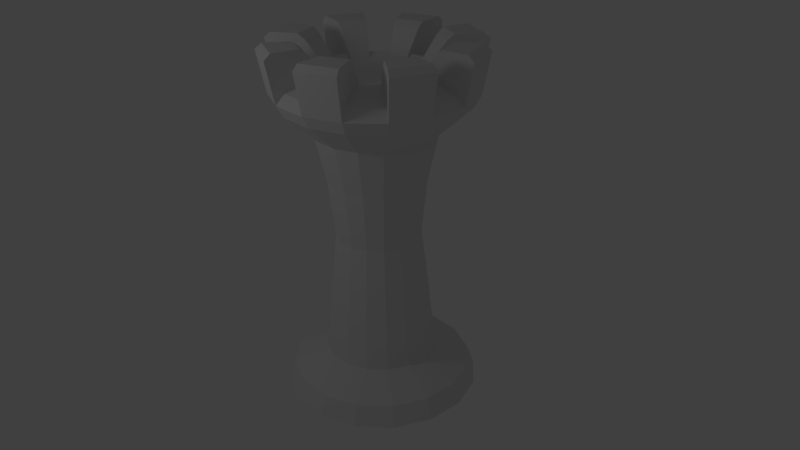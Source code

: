 # Source: tower.blend  (saved by Blender 2.62.0; exported with 4.5.12 LTS)
import bpy
from mathutils import Matrix  # noqa: F401  (used for matrix-valued properties, if any)

bpy.ops.wm.read_factory_settings(use_empty=True)
scene = bpy.context.scene
scene.name = 'Scene'

# ---- collections
col_collection_1 = bpy.data.collections.new('Collection 1'); scene.collection.children.link(col_collection_1)

# ---- materials (node trees are filled in below, after node groups)
mat_material = bpy.data.materials.new('Material')
mat_material.alpha_threshold = 0.0
mat_material.use_transparent_shadow = False
mat_material.roughness = 0.5
mat_material.line_color = (0.0, 0.0, 0.0, 1.0)

# ---- material node trees

# ---- world
world_world = bpy.data.worlds.new('World'); scene.world = world_world
world_world.color = (0.05088, 0.05088, 0.05088)
world_world.use_sun_shadow = False
world_world.sun_shadow_jitter_overblur = 0.0
world_world.cycles.sampling_method = 'MANUAL'
world_world.cycles.sample_map_resolution = 256

# ---- cameras
cam_camera = bpy.data.cameras.new('Camera')
cam_camera.clip_end = 100.0
cam_camera.lens = 35.0
cam_camera.sensor_width = 32.0
cam_camera.sensor_height = 18.0
cam_camera.ortho_scale = 7.314
cam_camera.dof.focus_distance = 0.0
cam_camera.dof.aperture_fstop = 128.0

# ---- lights
light_lamp = bpy.data.lights.new('Lamp', 'POINT')
light_lamp.transmission_factor = 0.0
light_lamp.cutoff_distance = 30.0
light_lamp.energy = 100.0
light_lamp.shadow_buffer_clip_start = 1.001
light_lamp.shadow_soft_size = 1.0
light_lamp.shadow_maximum_resolution = 0.006
light_lamp.use_absolute_resolution = True
light_lamp.cycles.use_multiple_importance_sampling = False

# ---- meshes
me_plane = bpy.data.meshes.new('Plane')
me_plane.from_pydata([(0.006161, -3.989, 1.898e-07), (-1.521, 2.851, -1.527), (-1.41, -3.546, -1.416), (0.006162, -3.546, -2.002), (0.006162, -3.156, -1.233), (0.006162, -1.707, -1.085), (0.006161, 3.165, -1.01), (0.006161, 3.743, -2.33), (0.006161, 2.851, -2.159), (0.006161, 3.744, -1.45), (-0.5487, 3.744, -1.339), (-0.4932, 1.947, -1.206), (-0.8201, 2.851, -1.995), (-0.8855, 3.743, -2.153), (-0.3804, 3.165, -0.9333), (-0.3501, -0.3885, -0.86), (-0.409, -1.707, -1.002), (-0.4656, -3.156, -1.139), (-0.76, -3.546, -1.85), (-0.8248, -3.989, -2.006), (-0.4036, 0.9052, -0.9892), (-0.7509, 0.9052, -0.7571), (-0.8656, -3.156, -0.8718), (0.006161, 1.947, -1.305), (0.006162, -0.3885, -0.9308), (0.006162, -3.989, -2.171), (0.006161, 0.9052, -1.071), (0.4159, 0.9052, -0.9892), (0.8371, -3.989, -2.006), (0.7723, -3.546, -1.85), (0.478, -3.156, -1.139), (0.4213, -1.707, -1.002), (0.3624, -0.3885, -0.86), (0.3927, 3.165, -0.9333), (0.8978, 3.743, -2.153), (0.8324, 2.851, -1.995), (0.5055, 1.947, -1.206), (0.561, 3.744, -1.339), (1.031, 3.744, -1.025), (1.533, 2.851, -1.527), (1.654, 3.743, -1.648), (0.7205, 3.165, -0.7143), (0.7732, -1.707, -0.7671), (0.8779, -3.156, -0.8718), (1.422, -3.546, -1.416), (1.542, -3.989, -1.535), (1.077, 0.9052, -1.769e-07), (2.178, -3.989, 1.303e-06), (2.008, -3.546, 1.186e-06), (1.091, -1.707, 6.434e-07), (0.937, -0.3885, 2.378e-07), (1.016, 3.165, -8.325e-07), (2.336, 3.743, -8.325e-07), (2.165, 2.851, -4.749e-07), (1.456, 3.744, -8.921e-07), (1.346, 3.744, -0.5548), (1.212, 1.947, -0.4994), (2.001, 2.851, -0.8263), (2.159, 3.743, -0.8916), (0.9394, 3.165, -0.3866), (0.8661, -0.3885, -0.3562), (1.008, -1.707, -0.4151), (1.145, -3.156, -0.4718), (1.856, -3.546, -0.7662), (2.012, -3.989, -0.831), (0.9954, 0.9052, -0.4097), (0.7633, 0.9052, -0.7571), (0.6644, -0.3885, -0.6582), (0.9288, 1.947, -0.9227), (1.311, 1.947, -4.749e-07), (1.239, -3.156, 1.068e-06), (0.9954, 0.9052, 0.4097), (2.012, -3.989, 0.831), (1.856, -3.546, 0.7662), (1.145, -3.156, 0.4718), (1.008, -1.707, 0.4151), (0.8661, -0.3885, 0.3562), (0.9394, 3.165, 0.3866), (2.159, 3.743, 0.8916), (2.001, 2.851, 0.8263), (1.212, 1.947, 0.4994), (1.346, 3.744, 0.5548), (1.031, 3.744, 1.025), (1.533, 2.851, 1.527), (1.654, 3.743, 1.648), (0.7205, 3.165, 0.7143), (0.6644, -0.3885, 0.6582), (0.7732, -1.707, 0.7671), (0.8779, -3.156, 0.8718), (1.422, -3.546, 1.416), (1.542, -3.989, 1.535), (0.7633, 0.9052, 0.7571), (0.006161, 0.9052, 1.071), (0.006161, -3.989, 2.171), (0.006161, -3.156, 1.233), (0.006161, -0.3885, 0.9308), (0.006162, 3.165, 1.01), (0.006161, 3.743, 2.33), (0.006161, 2.851, 2.159), (0.006161, 3.744, 1.45), (0.561, 3.744, 1.339), (0.5055, 1.947, 1.206), (0.8324, 2.851, 1.995), (0.8978, 3.743, 2.153), (0.3927, 3.165, 0.9333), (0.3624, -0.3885, 0.86), (0.4213, -1.707, 1.002), (0.478, -3.156, 1.139), (0.7723, -3.546, 1.85), (0.8371, -3.989, 2.006), (0.4159, 0.9052, 0.9892), (0.9288, 1.947, 0.9227), (0.006161, 1.947, 1.305), (0.006161, -1.707, 1.085), (0.00616, -3.546, 2.002), (-0.4036, 0.9052, 0.9892), (-0.8248, -3.989, 2.006), (-0.76, -3.546, 1.85), (-0.4656, -3.156, 1.139), (-0.409, -1.707, 1.002), (-0.3501, -0.3885, 0.86), (-0.3804, 3.165, 0.9333), (-0.8855, 3.743, 2.153), (-0.8201, 2.851, 1.995), (-0.4932, 1.947, 1.206), (-0.5487, 3.744, 1.339), (-1.019, 3.744, 1.025), (-1.521, 2.851, 1.527), (-1.641, 3.743, 1.648), (-0.7081, 3.165, 0.7143), (-1.529, -3.989, 1.535), (-1.079, -1.707, -1.957e-07), (-0.9247, -0.3885, -2.979e-07), (-1.004, 3.165, -4.153e-07), (-2.324, 3.743, -9.517e-07), (-2.153, 2.851, -8.325e-07), (-1.444, 3.744, -6.537e-07), (-1.333, 3.744, 0.5548), (-1.199, 1.947, 0.4994), (-1.989, 2.851, 0.8263), (-2.146, 3.743, 0.8916), (-0.9271, 3.165, 0.3866), (-0.8538, -0.3885, 0.3562), (-0.9961, -1.707, 0.4151), (-1.133, -3.156, 0.4718), (-1.844, -3.546, 0.7662), (-2.0, -3.989, 0.831), (-0.983, 0.9052, 0.4097), (-0.7509, 0.9052, 0.7571), (-1.41, -3.546, 1.416), (-0.8656, -3.156, 0.8718), (-0.7609, -1.707, 0.7671), (-0.652, -0.3885, 0.6582), (-0.9165, 1.947, 0.9227), (-1.299, 1.947, -3.557e-07), (-1.227, -3.156, -3.398e-07), (-1.996, -3.546, -6.919e-07), (-2.165, -3.989, -5.745e-07), (-1.065, 0.9052, -4.749e-07), (-0.983, 0.9052, -0.4097), (-2.0, -3.989, -0.831), (-1.844, -3.546, -0.7662), (-1.133, -3.156, -0.4718), (-0.9961, -1.707, -0.4151), (-0.8538, -0.3885, -0.3562), (-0.9271, 3.165, -0.3866), (-2.146, 3.743, -0.8916), (-1.989, 2.851, -0.8263), (-1.199, 1.947, -0.4994), (-1.333, 3.744, -0.5548), (-1.019, 3.744, -1.025), (-0.9165, 1.947, -0.9227), (-1.641, 3.743, -1.648), (-0.7081, 3.165, -0.7143), (-0.652, -0.3885, -0.6582), (-0.7609, -1.707, -0.7671), (-1.529, -3.989, -1.535), (-0.4354, 2.957, -0.4416), (-0.5708, 2.957, -0.239), (-0.5708, 2.957, 0.239), (-0.6183, 2.957, -4.248e-07), (-0.4354, 2.957, 0.4416), (-0.2328, 2.957, 0.5769), (0.2451, 2.957, 0.5769), (0.006162, 2.957, 0.6245), (0.4477, 2.957, 0.4416), (0.5831, 2.957, 0.239), (0.5831, 2.957, -0.239), (0.6306, 2.957, -6.827e-07), (0.4477, 2.957, -0.4416), (0.2451, 2.957, -0.5769), (-0.2328, 2.957, -0.5769), (0.006161, 2.957, -0.6245), (0.006161, 2.957, -5.038e-07), (-0.7507, 3.063, -1.827), (-0.4559, 3.274, -1.116), (0.006161, 3.864, -2.191), (0.006161, 3.865, -1.601), (-0.6065, 3.865, -1.479), (-0.8323, 3.864, -2.024), (0.8447, 3.864, -2.024), (0.6189, 3.865, -1.479), (1.138, 3.865, -1.132), (1.556, 3.864, -1.549), (0.4683, 3.274, -1.116), (0.7631, 3.063, -1.827), (1.833, 3.063, -0.7569), (1.122, 3.274, -0.4621), (2.197, 3.864, -8.617e-07), (1.607, 3.865, -9.016e-07), (1.485, 3.865, -0.6127), (2.03, 3.864, -0.8385), (2.03, 3.864, 0.8385), (1.485, 3.865, 0.6127), (1.138, 3.865, 1.132), (1.556, 3.864, 1.549), (1.122, 3.274, 0.4621), (1.833, 3.063, 0.7569), (0.7631, 3.063, 1.827), (0.4683, 3.274, 1.116), (0.006161, 3.864, 2.191), (0.006161, 3.865, 1.601), (0.6189, 3.865, 1.479), (0.8447, 3.864, 2.024), (-0.8323, 3.864, 2.024), (-0.6065, 3.865, 1.479), (-1.126, 3.865, 1.132), (-1.543, 3.864, 1.549), (-0.4559, 3.274, 1.116), (-0.7507, 3.063, 1.827), (-1.821, 3.063, 0.7569), (-1.109, 3.274, 0.4621), (-2.185, 3.864, -9.245e-07), (-1.595, 3.865, -7.246e-07), (-1.473, 3.865, 0.6127), (-2.018, 3.864, 0.8385), (-2.018, 3.864, -0.8385), (-1.473, 3.865, -0.6127), (-1.126, 3.865, -1.132), (-1.543, 3.864, -1.549), (-1.109, 3.274, -0.4621), (-1.821, 3.063, -0.7569), (-1.201, 3.274, -5.134e-07), (-1.972, 3.063, -7.931e-07), (-1.392, 3.063, 1.399), (-0.8477, 3.274, 0.8539), (0.006162, 3.274, 1.208), (0.006161, 3.063, 1.978), (1.405, 3.063, 1.399), (0.86, 3.274, 0.8539), (1.214, 3.274, -7.975e-07), (1.984, 3.063, -5.577e-07), (1.405, 3.063, -1.399), (0.86, 3.274, -0.8539), (0.006161, 3.274, -1.208), (0.006161, 3.063, -1.978), (-1.392, 3.063, -1.399), (-0.8477, 3.274, -0.8539), (-0.7596, 2.576, -1.849), (0.772, 2.576, -1.849), (1.855, 2.576, -0.7658), (1.855, 2.576, 0.7658), (0.772, 2.576, 1.849), (-0.7596, 2.576, 1.849), (-1.843, 2.576, 0.7658), (-1.843, 2.576, -0.7658), (-1.409, 2.576, -1.415), (-1.995, 2.576, -6.987e-07), (-1.409, 2.576, 1.415), (0.006161, 2.576, 2.001), (1.421, 2.576, 1.415), (2.007, 2.576, -4.748e-07), (1.421, 2.576, -1.415), (0.006161, 2.576, -2.001)], [], [(132, 158, 159, 164), (154, 168, 159, 158), (0, 157, 160), (157, 156, 161, 160), (156, 155, 162, 161), (155, 131, 163, 162), (131, 132, 164, 163), (166, 172, 1, 167), (165, 173, 170, 169), (163, 164, 174, 175), (162, 163, 175, 22), (161, 162, 22, 2), (160, 161, 2, 176), (0, 160, 176), (168, 171, 21, 159), (164, 159, 21, 174), (15, 20, 26, 24), (11, 23, 26, 20), (0, 19, 25), (19, 18, 3, 25), (18, 17, 4, 3), (17, 16, 5, 4), (16, 15, 24, 5), (14, 6, 9, 10), (13, 7, 8, 12), (175, 174, 15, 16), (22, 175, 16, 17), (2, 22, 17, 18), (176, 2, 18, 19), (0, 176, 19), (171, 11, 20, 21), (174, 21, 20, 15), (24, 26, 27, 32), (23, 36, 27, 26), (0, 25, 28), (25, 3, 29, 28), (3, 4, 30, 29), (4, 5, 31, 30), (5, 24, 32, 31), (34, 40, 39, 35), (33, 41, 38, 37), (31, 32, 67, 42), (30, 31, 42, 43), (29, 30, 43, 44), (28, 29, 44, 45), (0, 28, 45), (36, 68, 66, 27), (32, 27, 66, 67), (60, 65, 46, 50), (56, 69, 46, 65), (0, 64, 47), (64, 63, 48, 47), (63, 62, 70, 48), (62, 61, 49, 70), (61, 60, 50, 49), (59, 51, 54, 55), (58, 52, 53, 57), (42, 67, 60, 61), (43, 42, 61, 62), (44, 43, 62, 63), (45, 44, 63, 64), (0, 45, 64), (68, 56, 65, 66), (67, 66, 65, 60), (50, 46, 71, 76), (69, 80, 71, 46), (0, 47, 72), (47, 48, 73, 72), (48, 70, 74, 73), (70, 49, 75, 74), (49, 50, 76, 75), (78, 84, 83, 79), (77, 85, 82, 81), (75, 76, 86, 87), (74, 75, 87, 88), (73, 74, 88, 89), (72, 73, 89, 90), (0, 72, 90), (80, 111, 91, 71), (76, 71, 91, 86), (105, 110, 92, 95), (101, 112, 92, 110), (0, 109, 93), (109, 108, 114, 93), (108, 107, 94, 114), (107, 106, 113, 94), (106, 105, 95, 113), (104, 96, 99, 100), (103, 97, 98, 102), (87, 86, 105, 106), (88, 87, 106, 107), (89, 88, 107, 108), (90, 89, 108, 109), (0, 90, 109), (111, 101, 110, 91), (86, 91, 110, 105), (95, 92, 115, 120), (112, 124, 115, 92), (0, 93, 116), (93, 114, 117, 116), (114, 94, 118, 117), (94, 113, 119, 118), (113, 95, 120, 119), (122, 128, 127, 123), (121, 129, 126, 125), (119, 120, 152, 151), (118, 119, 151, 150), (117, 118, 150, 149), (116, 117, 149, 130), (0, 116, 130), (124, 153, 148, 115), (120, 115, 148, 152), (142, 147, 158, 132), (138, 154, 158, 147), (0, 146, 157), (146, 145, 156, 157), (145, 144, 155, 156), (144, 143, 131, 155), (143, 142, 132, 131), (141, 133, 136, 137), (140, 134, 135, 139), (151, 152, 142, 143), (150, 151, 143, 144), (149, 150, 144, 145), (130, 149, 145, 146), (0, 130, 146), (153, 138, 147, 148), (152, 148, 147, 142), (173, 177, 191, 14), (6, 192, 190, 33), (41, 189, 187, 59), (51, 188, 186, 77), (85, 185, 183, 104), (96, 184, 182, 121), (129, 181, 179, 141), (133, 180, 178, 165), (165, 178, 177, 173), (141, 179, 180, 133), (121, 182, 181, 129), (104, 183, 184, 96), (77, 186, 185, 85), (59, 187, 188, 51), (33, 190, 189, 41), (14, 191, 192, 6), (191, 193, 192), (190, 193, 189), (187, 193, 188), (186, 193, 185), (183, 193, 184), (182, 193, 181), (179, 193, 180), (178, 193, 177), (180, 193, 178), (181, 193, 179), (184, 193, 182), (185, 193, 183), (188, 193, 186), (189, 193, 187), (192, 193, 190), (177, 193, 191), (166, 236, 239, 172), (236, 237, 238, 239), (237, 169, 170, 238), (165, 169, 237, 240), (240, 237, 236, 241), (241, 236, 166, 167), (167, 135, 243, 241), (241, 243, 242, 240), (240, 242, 133, 165), (12, 1, 256, 194), (194, 256, 257, 195), (195, 257, 173, 14), (14, 10, 198, 195), (195, 198, 199, 194), (194, 199, 13, 12), (13, 199, 196, 7), (199, 198, 197, 196), (198, 10, 9, 197), (34, 200, 203, 40), (200, 201, 202, 203), (201, 37, 38, 202), (33, 37, 201, 204), (204, 201, 200, 205), (205, 200, 34, 35), (35, 8, 255, 205), (205, 255, 254, 204), (204, 254, 6, 33), (57, 39, 252, 206), (206, 252, 253, 207), (207, 253, 41, 59), (59, 55, 210, 207), (207, 210, 211, 206), (206, 211, 58, 57), (58, 211, 208, 52), (211, 210, 209, 208), (210, 55, 54, 209), (78, 212, 215, 84), (212, 213, 214, 215), (213, 81, 82, 214), (77, 81, 213, 216), (216, 213, 212, 217), (217, 212, 78, 79), (79, 53, 251, 217), (217, 251, 250, 216), (216, 250, 51, 77), (102, 83, 248, 218), (218, 248, 249, 219), (219, 249, 85, 104), (104, 100, 222, 219), (219, 222, 223, 218), (218, 223, 103, 102), (103, 223, 220, 97), (223, 222, 221, 220), (222, 100, 99, 221), (122, 224, 227, 128), (224, 225, 226, 227), (225, 125, 126, 226), (121, 125, 225, 228), (228, 225, 224, 229), (229, 224, 122, 123), (123, 98, 247, 229), (229, 247, 246, 228), (228, 246, 96, 121), (139, 127, 244, 230), (230, 244, 245, 231), (231, 245, 129, 141), (141, 137, 234, 231), (231, 234, 235, 230), (230, 235, 140, 139), (140, 235, 232, 134), (235, 234, 233, 232), (234, 137, 136, 233), (129, 245, 226, 126), (245, 244, 227, 226), (244, 127, 128, 227), (98, 97, 220, 247), (247, 220, 221, 246), (246, 221, 99, 96), (85, 249, 214, 82), (249, 248, 215, 214), (248, 83, 84, 215), (53, 52, 208, 251), (251, 208, 209, 250), (250, 209, 54, 51), (41, 253, 202, 38), (253, 252, 203, 202), (252, 39, 40, 203), (8, 7, 196, 255), (255, 196, 197, 254), (254, 197, 9, 6), (170, 173, 257, 238), (238, 257, 256, 239), (239, 256, 1, 172), (135, 134, 232, 243), (243, 232, 233, 242), (242, 233, 136, 133), (135, 167, 265, 267), (267, 265, 168, 154), (167, 1, 266, 265), (265, 266, 171, 168), (12, 8, 273, 258), (258, 273, 23, 11), (1, 12, 258, 266), (266, 258, 11, 171), (8, 35, 259, 273), (273, 259, 36, 23), (35, 39, 272, 259), (259, 272, 68, 36), (57, 53, 271, 260), (260, 271, 69, 56), (39, 57, 260, 272), (272, 260, 56, 68), (53, 79, 261, 271), (271, 261, 80, 69), (79, 83, 270, 261), (261, 270, 111, 80), (102, 98, 269, 262), (262, 269, 112, 101), (83, 102, 262, 270), (270, 262, 101, 111), (98, 123, 263, 269), (269, 263, 124, 112), (123, 127, 268, 263), (263, 268, 153, 124), (139, 135, 267, 264), (264, 267, 154, 138), (127, 139, 264, 268), (268, 264, 138, 153)])
_uv = me_plane.uv_layers.new(name='UVMap')
_uv.uv.foreach_set('vector', [0.5356, 0.1029, 0.6828, 0.1162, 0.6755, 0.1587, 0.5332, 0.145, 0.787, 0.1431, 0.7699, 0.182, 0.6755, 0.1587, 0.6828, 0.1162, 0.0462, 0.3251, 0.1428, 0.167, 0.1701, 0.1985, 0.1428, 0.167, 0.1656, 0.1477, 0.1891, 0.187, 0.1701, 0.1985, 0.1656, 0.1477, 0.2327, 0.1161, 0.2505, 0.1591, 0.1891, 0.187, 0.2327, 0.1161, 0.3865, 0.09712, 0.3888, 0.1415, 0.2505, 0.1591, 0.3865, 0.09712, 0.5356, 0.1029, 0.5332, 0.145, 0.3888, 0.1415, 0.8431, 0.2396, 0.8394, 0.245, 0.8186, 0.2446, 0.838, 0.217, 0.8787, 0.2609, 0.8619, 0.2772, 0.8468, 0.2526, 0.8523, 0.2461, 0.3888, 0.1415, 0.5332, 0.145, 0.5311, 0.1862, 0.3912, 0.1837, 0.2505, 0.1591, 0.3888, 0.1415, 0.3912, 0.1837, 0.2601, 0.1993, 0.1891, 0.187, 0.2505, 0.1591, 0.2601, 0.1993, 0.2051, 0.2195, 0.1701, 0.1985, 0.1891, 0.187, 0.2051, 0.2195, 0.1876, 0.2282, 0.0462, 0.3251, 0.1701, 0.1985, 0.1876, 0.2282, 0.7699, 0.182, 0.7557, 0.2177, 0.6678, 0.1983, 0.6755, 0.1587, 0.5332, 0.145, 0.6755, 0.1587, 0.6678, 0.1983, 0.5311, 0.1862, 0.5292, 0.2266, 0.6627, 0.237, 0.6576, 0.2737, 0.5277, 0.2661, 0.7486, 0.2527, 0.7412, 0.2847, 0.6576, 0.2737, 0.6627, 0.237, 0.0462, 0.3251, 0.1995, 0.2558, 0.207, 0.282, 0.1995, 0.2558, 0.2161, 0.2499, 0.223, 0.2784, 0.207, 0.282, 0.2161, 0.2499, 0.2669, 0.2358, 0.2707, 0.2702, 0.223, 0.2784, 0.2669, 0.2358, 0.3924, 0.2244, 0.3929, 0.2638, 0.2707, 0.2702, 0.3924, 0.2244, 0.5292, 0.2266, 0.5277, 0.2661, 0.3929, 0.2638, 0.8483, 0.2926, 0.8401, 0.3107, 0.8209, 0.2945, 0.8237, 0.2883, 0.8156, 0.2858, 0.8135, 0.2903, 0.7987, 0.2953, 0.8057, 0.2702, 0.3912, 0.1837, 0.5311, 0.1862, 0.5292, 0.2266, 0.3924, 0.2244, 0.2601, 0.1993, 0.3912, 0.1837, 0.3924, 0.2244, 0.2669, 0.2358, 0.2051, 0.2195, 0.2601, 0.1993, 0.2669, 0.2358, 0.2161, 0.2499, 0.1876, 0.2282, 0.2051, 0.2195, 0.2161, 0.2499, 0.1995, 0.2558, 0.0462, 0.3251, 0.1876, 0.2282, 0.1995, 0.2558, 0.7557, 0.2177, 0.7486, 0.2527, 0.6627, 0.237, 0.6678, 0.1983, 0.5311, 0.1862, 0.6678, 0.1983, 0.6627, 0.237, 0.5292, 0.2266, 0.5277, 0.2661, 0.6576, 0.2737, 0.6552, 0.3101, 0.5265, 0.3052, 0.7412, 0.2847, 0.7368, 0.3158, 0.6552, 0.3101, 0.6576, 0.2737, 0.0462, 0.3251, 0.207, 0.282, 0.2108, 0.3072, 0.207, 0.282, 0.223, 0.2784, 0.2265, 0.3056, 0.2108, 0.3072, 0.223, 0.2784, 0.2707, 0.2702, 0.2711, 0.3032, 0.2265, 0.3056, 0.2707, 0.2702, 0.3929, 0.2638, 0.3934, 0.3022, 0.2711, 0.3032, 0.3929, 0.2638, 0.5277, 0.2661, 0.5265, 0.3052, 0.3934, 0.3022, 0.8061, 0.3313, 0.8051, 0.3359, 0.7927, 0.3446, 0.7931, 0.3197, 0.8358, 0.328, 0.8355, 0.3464, 0.8132, 0.3377, 0.8138, 0.3314, 0.3934, 0.3022, 0.5265, 0.3052, 0.5256, 0.3442, 0.3922, 0.3402, 0.2711, 0.3032, 0.3934, 0.3022, 0.3922, 0.3402, 0.2734, 0.3353, 0.2265, 0.3056, 0.2711, 0.3032, 0.2734, 0.3353, 0.2268, 0.3325, 0.2108, 0.3072, 0.2265, 0.3056, 0.2268, 0.3325, 0.2111, 0.3322, 0.0462, 0.3251, 0.2108, 0.3072, 0.2111, 0.3322, 0.7368, 0.3158, 0.7353, 0.3467, 0.6545, 0.3463, 0.6552, 0.3101, 0.5265, 0.3052, 0.6552, 0.3101, 0.6545, 0.3463, 0.5256, 0.3442, 0.5251, 0.3833, 0.6555, 0.3826, 0.6567, 0.4199, 0.5248, 0.4229, 0.7364, 0.3779, 0.7403, 0.4098, 0.6567, 0.4199, 0.6555, 0.3826, 0.0462, 0.3251, 0.208, 0.3576, 0.2013, 0.3836, 0.208, 0.3576, 0.2241, 0.36, 0.2178, 0.3882, 0.2013, 0.3836, 0.2241, 0.36, 0.2725, 0.3679, 0.269, 0.4015, 0.2178, 0.3882, 0.2725, 0.3679, 0.3908, 0.3785, 0.3884, 0.4173, 0.269, 0.4015, 0.3908, 0.3785, 0.5251, 0.3833, 0.5248, 0.4229, 0.3884, 0.4173, 0.8376, 0.3638, 0.8445, 0.3818, 0.819, 0.3808, 0.8175, 0.3744, 0.8099, 0.3767, 0.8103, 0.3817, 0.8003, 0.3945, 0.7938, 0.3693, 0.3922, 0.3402, 0.5256, 0.3442, 0.5251, 0.3833, 0.3908, 0.3785, 0.2734, 0.3353, 0.3922, 0.3402, 0.3908, 0.3785, 0.2725, 0.3679, 0.2268, 0.3325, 0.2734, 0.3353, 0.2725, 0.3679, 0.2241, 0.36, 0.2111, 0.3322, 0.2268, 0.3325, 0.2241, 0.36, 0.208, 0.3576, 0.0462, 0.3251, 0.2111, 0.3322, 0.208, 0.3576, 0.7353, 0.3467, 0.7364, 0.3779, 0.6555, 0.3826, 0.6545, 0.3463, 0.5256, 0.3442, 0.6545, 0.3463, 0.6555, 0.3826, 0.5251, 0.3833, 0.5248, 0.4229, 0.6567, 0.4199, 0.6597, 0.4583, 0.5248, 0.4634, 0.7403, 0.4098, 0.7467, 0.4431, 0.6597, 0.4583, 0.6567, 0.4199, 0.0462, 0.3251, 0.2013, 0.3836, 0.1906, 0.4101, 0.2013, 0.3836, 0.2178, 0.3882, 0.2078, 0.4177, 0.1906, 0.4101, 0.2178, 0.3882, 0.269, 0.4015, 0.2582, 0.4348, 0.2078, 0.4177, 0.269, 0.4015, 0.3884, 0.4173, 0.3847, 0.457, 0.2582, 0.4348, 0.3884, 0.4173, 0.5248, 0.4229, 0.5248, 0.4634, 0.3847, 0.457, 0.8285, 0.4229, 0.8309, 0.4283, 0.8236, 0.4471, 0.809, 0.4203, 0.8536, 0.3986, 0.869, 0.4148, 0.8403, 0.4241, 0.8362, 0.4176, 0.3847, 0.457, 0.5248, 0.4634, 0.525, 0.5049, 0.3801, 0.4982, 0.2582, 0.4348, 0.3847, 0.457, 0.3801, 0.4982, 0.2441, 0.4694, 0.2078, 0.4177, 0.2582, 0.4348, 0.2441, 0.4694, 0.1937, 0.447, 0.1906, 0.4101, 0.2078, 0.4177, 0.1937, 0.447, 0.177, 0.4373, 0.0462, 0.3251, 0.1906, 0.4101, 0.177, 0.4373, 0.7467, 0.4431, 0.7601, 0.4775, 0.6657, 0.4981, 0.6597, 0.4583, 0.5248, 0.4634, 0.6597, 0.4583, 0.6657, 0.4981, 0.525, 0.5049, 0.5254, 0.5476, 0.6714, 0.5409, 0.6787, 0.586, 0.5258, 0.5915, 0.7732, 0.5164, 0.7904, 0.5606, 0.6787, 0.586, 0.6714, 0.5409, 0.0462, 0.3251, 0.1562, 0.4635, 0.1276, 0.4942, 0.1562, 0.4635, 0.1746, 0.4781, 0.1482, 0.5129, 0.1276, 0.4942, 0.1746, 0.4781, 0.2314, 0.5095, 0.2144, 0.5539, 0.1482, 0.5129, 0.2314, 0.5095, 0.3748, 0.5414, 0.3694, 0.5871, 0.2144, 0.5539, 0.3748, 0.5414, 0.5254, 0.5476, 0.5258, 0.5915, 0.3694, 0.5871, 0.8876, 0.4286, 0.9135, 0.4425, 0.884, 0.4673, 0.8753, 0.4612, 0.8682, 0.4713, 0.8734, 0.4774, 0.8714, 0.506, 0.843, 0.4755, 0.3801, 0.4982, 0.525, 0.5049, 0.5254, 0.5476, 0.3748, 0.5414, 0.2441, 0.4694, 0.3801, 0.4982, 0.3748, 0.5414, 0.2314, 0.5095, 0.1937, 0.447, 0.2441, 0.4694, 0.2314, 0.5095, 0.1746, 0.4781, 0.177, 0.4373, 0.1937, 0.447, 0.1746, 0.4781, 0.1562, 0.4635, 0.0462, 0.3251, 0.177, 0.4373, 0.1562, 0.4635, 0.7601, 0.4775, 0.7732, 0.5164, 0.6714, 0.5409, 0.6657, 0.4981, 0.525, 0.5049, 0.6657, 0.4981, 0.6714, 0.5409, 0.5254, 0.5476, 0.5258, 0.5915, 0.6787, 0.586, 0.6846, 0.635, 0.5262, 0.6365, 0.7904, 0.5606, 0.8107, 0.6112, 0.6846, 0.635, 0.6787, 0.586, 0.0462, 0.3251, 0.1276, 0.4942, 0.0828, 0.5272, 0.1276, 0.4942, 0.1482, 0.5129, 0.1095, 0.5578, 0.0828, 0.5272, 0.1482, 0.5129, 0.2144, 0.5539, 0.1945, 0.605, 0.1095, 0.5578, 0.2144, 0.5539, 0.3694, 0.5871, 0.3643, 0.6354, 0.1945, 0.605, 0.3694, 0.5871, 0.5258, 0.5915, 0.5262, 0.6365, 0.3643, 0.6354, 0.9474, 0.5195, 0.9608, 0.5265, 0.983, 0.5911, 0.9119, 0.54, 0.9473, 0.4489, 0.9941, 0.4412, 0.9703, 0.5011, 0.9518, 0.4979, 0.3643, 0.6354, 0.5262, 0.6365, 0.5264, 0.6819, 0.3606, 0.6876, 0.1945, 0.605, 0.3643, 0.6354, 0.3606, 0.6876, 0.1732, 0.6639, 0.1095, 0.5578, 0.1945, 0.605, 0.1732, 0.6639, 0.05144, 0.6296, 0.0828, 0.5272, 0.1095, 0.5578, 0.05144, 0.6296, 0.0, 0.5833, 0.0462, 0.3251, 0.0828, 0.5272, 0.0, 0.5833, 0.8107, 0.6112, 0.8325, 0.6745, 0.6886, 0.6876, 0.6846, 0.635, 0.5262, 0.6365, 0.6846, 0.635, 0.6886, 0.6876, 0.5264, 0.6819, 0.5383, 0.06015, 0.6903, 0.07115, 0.6828, 0.1162, 0.5356, 0.1029, 0.806, 0.09757, 0.787, 0.1431, 0.6828, 0.1162, 0.6903, 0.07115, 0.0462, 0.3251, 0.1028, 0.1276, 0.1428, 0.167, 0.1028, 0.1276, 0.1315, 0.1013, 0.1656, 0.1477, 0.1428, 0.167, 0.1315, 0.1013, 0.2183, 0.06384, 0.2327, 0.1161, 0.1656, 0.1477, 0.2183, 0.06384, 0.3851, 0.05021, 0.3865, 0.09712, 0.2327, 0.1161, 0.3851, 0.05021, 0.5383, 0.06015, 0.5356, 0.1029, 0.3865, 0.09712, 0.9332, 0.2387, 0.9012, 0.2479, 0.8957, 0.2088, 0.9064, 0.2034, 0.8983, 0.1906, 0.8897, 0.1944, 0.8639, 0.187, 0.9003, 0.1484, 0.3857, 0.0, 0.5413, 0.01713, 0.5383, 0.06015, 0.3851, 0.05021, 0.2035, 0.00501, 0.3857, 0.0, 0.3851, 0.05021, 0.2183, 0.06384, 0.08261, 0.02582, 0.2035, 0.00501, 0.2183, 0.06384, 0.1315, 0.1013, 0.02792, 0.06514, 0.08261, 0.02582, 0.1315, 0.1013, 0.1028, 0.1276, 0.0462, 0.3251, 0.02792, 0.06514, 0.1028, 0.1276, 0.8241, 0.04276, 0.806, 0.09757, 0.6903, 0.07115, 0.6966, 0.02298, 0.5413, 0.01713, 0.6966, 0.02298, 0.6903, 0.07115, 0.5383, 0.06015, 0.8619, 0.2772, 0.88, 0.2959, 0.8694, 0.3066, 0.8483, 0.2926, 0.8401, 0.3107, 0.862, 0.319, 0.8585, 0.3322, 0.8358, 0.328, 0.8355, 0.3464, 0.8579, 0.3456, 0.8603, 0.3587, 0.8376, 0.3638, 0.8445, 0.3818, 0.8657, 0.3714, 0.8742, 0.3829, 0.8536, 0.3986, 0.869, 0.4148, 0.8856, 0.3932, 0.9012, 0.4008, 0.8876, 0.4286, 0.9135, 0.4425, 0.9201, 0.4052, 0.9432, 0.4028, 0.9473, 0.4489, 0.9729, 0.2404, 0.9562, 0.288, 0.9321, 0.2802, 0.9332, 0.2387, 0.9012, 0.2479, 0.9107, 0.2808, 0.8935, 0.2867, 0.8787, 0.2609, 0.8787, 0.2609, 0.8935, 0.2867, 0.88, 0.2959, 0.8619, 0.2772, 0.9332, 0.2387, 0.9321, 0.2802, 0.9107, 0.2808, 0.9012, 0.2479, 0.9473, 0.4489, 0.9432, 0.4028, 0.9682, 0.3908, 0.9941, 0.4412, 0.8876, 0.4286, 0.9012, 0.4008, 0.9201, 0.4052, 0.9135, 0.4425, 0.8536, 0.3986, 0.8742, 0.3829, 0.8856, 0.3932, 0.869, 0.4148, 0.8376, 0.3638, 0.8603, 0.3587, 0.8657, 0.3714, 0.8445, 0.3818, 0.8358, 0.328, 0.8585, 0.3322, 0.8579, 0.3456, 0.8355, 0.3464, 0.8483, 0.2926, 0.8694, 0.3066, 0.862, 0.319, 0.8401, 0.3107, 0.8694, 0.3066, 0.9116, 0.3419, 0.862, 0.319, 0.8585, 0.3322, 0.9116, 0.3419, 0.8579, 0.3456, 0.8603, 0.3587, 0.9116, 0.3419, 0.8657, 0.3714, 0.8742, 0.3829, 0.9116, 0.3419, 0.8856, 0.3932, 0.9012, 0.4008, 0.9116, 0.3419, 0.9201, 0.4052, 0.9432, 0.4028, 0.9116, 0.3419, 0.9682, 0.3908, 0.9321, 0.2802, 0.9116, 0.3419, 0.9107, 0.2808, 0.8935, 0.2867, 0.9116, 0.3419, 0.88, 0.2959, 0.9107, 0.2808, 0.9116, 0.3419, 0.8935, 0.2867, 0.9562, 0.288, 0.9116, 0.3419, 0.9321, 0.2802, 0.9201, 0.4052, 0.9116, 0.3419, 0.9432, 0.4028, 0.8856, 0.3932, 0.9116, 0.3419, 0.9012, 0.4008, 0.8657, 0.3714, 0.9116, 0.3419, 0.8742, 0.3829, 0.8579, 0.3456, 0.9116, 0.3419, 0.8603, 0.3587, 0.862, 0.319, 0.9116, 0.3419, 0.8585, 0.3322, 0.88, 0.2959, 0.9116, 0.3419, 0.8694, 0.3066, 0.8431, 0.2396, 0.8445, 0.2407, 0.8405, 0.2461, 0.8394, 0.245, 0.8445, 0.2407, 0.8498, 0.2439, 0.8445, 0.2502, 0.8405, 0.2461, 0.8498, 0.2439, 0.8523, 0.2461, 0.8468, 0.2526, 0.8445, 0.2502, 0.8787, 0.2609, 0.8523, 0.2461, 0.8498, 0.2439, 0.8712, 0.2517, 0.8712, 0.2517, 0.8498, 0.2439, 0.8445, 0.2407, 0.8475, 0.2228, 0.8475, 0.2228, 0.8445, 0.2407, 0.8431, 0.2396, 0.838, 0.217, 0.838, 0.217, 0.8639, 0.187, 0.8706, 0.198, 0.8475, 0.2228, 0.8475, 0.2228, 0.8706, 0.198, 0.8939, 0.2346, 0.8712, 0.2517, 0.8712, 0.2517, 0.8939, 0.2346, 0.9012, 0.2479, 0.8787, 0.2609, 0.8057, 0.2702, 0.8186, 0.2446, 0.8257, 0.2517, 0.8144, 0.2725, 0.8144, 0.2725, 0.8257, 0.2517, 0.8531, 0.2705, 0.8398, 0.2875, 0.8398, 0.2875, 0.8531, 0.2705, 0.8619, 0.2772, 0.8483, 0.2926, 0.8483, 0.2926, 0.8237, 0.2883, 0.8215, 0.2874, 0.8398, 0.2875, 0.8398, 0.2875, 0.8215, 0.2874, 0.8168, 0.2862, 0.8144, 0.2725, 0.8144, 0.2725, 0.8168, 0.2862, 0.8156, 0.2858, 0.8057, 0.2702, 0.8156, 0.2858, 0.8168, 0.2862, 0.8146, 0.2909, 0.8135, 0.2903, 0.8168, 0.2862, 0.8215, 0.2874, 0.8185, 0.2932, 0.8146, 0.2909, 0.8215, 0.2874, 0.8237, 0.2883, 0.8209, 0.2945, 0.8185, 0.2932, 0.8061, 0.3313, 0.8073, 0.3313, 0.8063, 0.3361, 0.8051, 0.3359, 0.8073, 0.3313, 0.8115, 0.3312, 0.8108, 0.3373, 0.8063, 0.3361, 0.8115, 0.3312, 0.8138, 0.3314, 0.8132, 0.3377, 0.8108, 0.3373, 0.8358, 0.328, 0.8138, 0.3314, 0.8115, 0.3312, 0.8272, 0.3262, 0.8272, 0.3262, 0.8115, 0.3312, 0.8073, 0.3313, 0.8015, 0.3193, 0.8015, 0.3193, 0.8073, 0.3313, 0.8061, 0.3313, 0.7931, 0.3197, 0.7931, 0.3197, 0.7987, 0.2953, 0.8055, 0.2984, 0.8015, 0.3193, 0.8015, 0.3193, 0.8055, 0.2984, 0.8309, 0.3076, 0.8272, 0.3262, 0.8272, 0.3262, 0.8309, 0.3076, 0.8401, 0.3107, 0.8358, 0.328, 0.7938, 0.3693, 0.7927, 0.3446, 0.7999, 0.3457, 0.8018, 0.3665, 0.8018, 0.3665, 0.7999, 0.3457, 0.8262, 0.3464, 0.8287, 0.3649, 0.8287, 0.3649, 0.8262, 0.3464, 0.8355, 0.3464, 0.8376, 0.3638, 0.8376, 0.3638, 0.8175, 0.3744, 0.8152, 0.375, 0.8287, 0.3649, 0.8287, 0.3649, 0.8152, 0.375, 0.811, 0.3764, 0.8018, 0.3665, 0.8018, 0.3665, 0.811, 0.3764, 0.8099, 0.3767, 0.7938, 0.3693, 0.8099, 0.3767, 0.811, 0.3764, 0.8116, 0.3815, 0.8103, 0.3817, 0.811, 0.3764, 0.8152, 0.375, 0.8165, 0.3812, 0.8116, 0.3815, 0.8152, 0.375, 0.8175, 0.3744, 0.819, 0.3808, 0.8165, 0.3812, 0.8285, 0.4229, 0.8299, 0.4221, 0.8323, 0.4277, 0.8309, 0.4283, 0.8299, 0.4221, 0.8339, 0.4192, 0.8377, 0.4256, 0.8323, 0.4277, 0.8339, 0.4192, 0.8362, 0.4176, 0.8403, 0.4241, 0.8377, 0.4256, 0.8536, 0.3986, 0.8362, 0.4176, 0.8339, 0.4192, 0.8446, 0.4031, 0.8446, 0.4031, 0.8339, 0.4192, 0.8299, 0.4221, 0.8166, 0.4147, 0.8166, 0.4147, 0.8299, 0.4221, 0.8285, 0.4229, 0.809, 0.4203, 0.809, 0.4203, 0.8003, 0.3945, 0.8081, 0.3934, 0.8166, 0.4147, 0.8166, 0.4147, 0.8081, 0.3934, 0.8351, 0.385, 0.8446, 0.4031, 0.8446, 0.4031, 0.8351, 0.385, 0.8445, 0.3818, 0.8536, 0.3986, 0.843, 0.4755, 0.8236, 0.4471, 0.8325, 0.4431, 0.8503, 0.4658, 0.8503, 0.4658, 0.8325, 0.4431, 0.8599, 0.4223, 0.8788, 0.4386, 0.8788, 0.4386, 0.8599, 0.4223, 0.869, 0.4148, 0.8876, 0.4286, 0.8876, 0.4286, 0.8753, 0.4612, 0.8732, 0.4643, 0.8788, 0.4386, 0.8788, 0.4386, 0.8732, 0.4643, 0.8695, 0.4698, 0.8503, 0.4658, 0.8503, 0.4658, 0.8695, 0.4698, 0.8682, 0.4713, 0.843, 0.4755, 0.8682, 0.4713, 0.8695, 0.4698, 0.875, 0.4759, 0.8734, 0.4774, 0.8695, 0.4698, 0.8732, 0.4643, 0.8814, 0.4707, 0.875, 0.4759, 0.8732, 0.4643, 0.8753, 0.4612, 0.884, 0.4673, 0.8814, 0.4707, 0.9474, 0.5195, 0.9486, 0.5162, 0.9624, 0.5226, 0.9608, 0.5265, 0.9486, 0.5162, 0.9508, 0.5046, 0.9691, 0.5087, 0.9624, 0.5226, 0.9508, 0.5046, 0.9518, 0.4979, 0.9703, 0.5011, 0.9691, 0.5087, 0.9473, 0.4489, 0.9518, 0.4979, 0.9508, 0.5046, 0.9422, 0.467, 0.9422, 0.467, 0.9508, 0.5046, 0.9486, 0.5162, 0.9179, 0.5216, 0.9179, 0.5216, 0.9486, 0.5162, 0.9474, 0.5195, 0.9119, 0.54, 0.9119, 0.54, 0.8714, 0.506, 0.882, 0.4969, 0.9179, 0.5216, 0.9179, 0.5216, 0.882, 0.4969, 0.9065, 0.4559, 0.9422, 0.467, 0.9422, 0.467, 0.9065, 0.4559, 0.9135, 0.4425, 0.9473, 0.4489, 0.9003, 0.1484, 0.9615, 0.09732, 0.9755, 0.1247, 0.9145, 0.1638, 0.9145, 0.1638, 0.9755, 0.1247, 0.9766, 0.2167, 0.9287, 0.2218, 0.9287, 0.2218, 0.9766, 0.2167, 0.9729, 0.2404, 0.9332, 0.2387, 0.9332, 0.2387, 0.9064, 0.2034, 0.9045, 0.1994, 0.9287, 0.2218, 0.9287, 0.2218, 0.9045, 0.1994, 0.8995, 0.1925, 0.9145, 0.1638, 0.9145, 0.1638, 0.8995, 0.1925, 0.8983, 0.1906, 0.9003, 0.1484, 0.8983, 0.1906, 0.8995, 0.1925, 0.8909, 0.1966, 0.8897, 0.1944, 0.8995, 0.1925, 0.9045, 0.1994, 0.8939, 0.2045, 0.8909, 0.1966, 0.9045, 0.1994, 0.9064, 0.2034, 0.8957, 0.2088, 0.8939, 0.2045, 0.9941, 0.4412, 0.9945, 0.4661, 0.9691, 0.5087, 0.9703, 0.5011, 0.9945, 0.4661, 1.0, 0.5623, 0.9624, 0.5226, 0.9691, 0.5087, 1.0, 0.5623, 0.983, 0.5911, 0.9608, 0.5265, 0.9624, 0.5226, 0.8714, 0.506, 0.8734, 0.4774, 0.875, 0.4759, 0.882, 0.4969, 0.882, 0.4969, 0.875, 0.4759, 0.8814, 0.4707, 0.9065, 0.4559, 0.9065, 0.4559, 0.8814, 0.4707, 0.884, 0.4673, 0.9135, 0.4425, 0.869, 0.4148, 0.8599, 0.4223, 0.8377, 0.4256, 0.8403, 0.4241, 0.8599, 0.4223, 0.8325, 0.4431, 0.8323, 0.4277, 0.8377, 0.4256, 0.8325, 0.4431, 0.8236, 0.4471, 0.8309, 0.4283, 0.8323, 0.4277, 0.8003, 0.3945, 0.8103, 0.3817, 0.8116, 0.3815, 0.8081, 0.3934, 0.8081, 0.3934, 0.8116, 0.3815, 0.8165, 0.3812, 0.8351, 0.385, 0.8351, 0.385, 0.8165, 0.3812, 0.819, 0.3808, 0.8445, 0.3818, 0.8355, 0.3464, 0.8262, 0.3464, 0.8108, 0.3373, 0.8132, 0.3377, 0.8262, 0.3464, 0.7999, 0.3457, 0.8063, 0.3361, 0.8108, 0.3373, 0.7999, 0.3457, 0.7927, 0.3446, 0.8051, 0.3359, 0.8063, 0.3361, 0.7987, 0.2953, 0.8135, 0.2903, 0.8146, 0.2909, 0.8055, 0.2984, 0.8055, 0.2984, 0.8146, 0.2909, 0.8185, 0.2932, 0.8309, 0.3076, 0.8309, 0.3076, 0.8185, 0.2932, 0.8209, 0.2945, 0.8401, 0.3107, 0.8468, 0.2526, 0.8619, 0.2772, 0.8531, 0.2705, 0.8445, 0.2502, 0.8445, 0.2502, 0.8531, 0.2705, 0.8257, 0.2517, 0.8405, 0.2461, 0.8405, 0.2461, 0.8257, 0.2517, 0.8186, 0.2446, 0.8394, 0.245, 0.8639, 0.187, 0.8897, 0.1944, 0.8909, 0.1966, 0.8706, 0.198, 0.8706, 0.198, 0.8909, 0.1966, 0.8939, 0.2045, 0.8939, 0.2346, 0.8939, 0.2346, 0.8939, 0.2045, 0.8957, 0.2088, 0.9012, 0.2479, 0.8639, 0.187, 0.838, 0.217, 0.8267, 0.2088, 0.8504, 0.176, 0.8504, 0.176, 0.8267, 0.2088, 0.7699, 0.182, 0.787, 0.1431, 0.838, 0.217, 0.8186, 0.2446, 0.8083, 0.2387, 0.8267, 0.2088, 0.8267, 0.2088, 0.8083, 0.2387, 0.7557, 0.2177, 0.7699, 0.182, 0.8057, 0.2702, 0.7987, 0.2953, 0.7887, 0.2928, 0.7959, 0.2662, 0.7959, 0.2662, 0.7887, 0.2928, 0.7412, 0.2847, 0.7486, 0.2527, 0.8186, 0.2446, 0.8057, 0.2702, 0.7959, 0.2662, 0.8083, 0.2387, 0.8083, 0.2387, 0.7959, 0.2662, 0.7486, 0.2527, 0.7557, 0.2177, 0.7987, 0.2953, 0.7931, 0.3197, 0.7836, 0.3186, 0.7887, 0.2928, 0.7887, 0.2928, 0.7836, 0.3186, 0.7368, 0.3158, 0.7412, 0.2847, 0.7931, 0.3197, 0.7927, 0.3446, 0.7828, 0.3447, 0.7836, 0.3186, 0.7836, 0.3186, 0.7828, 0.3447, 0.7353, 0.3467, 0.7368, 0.3158, 0.7938, 0.3693, 0.8003, 0.3945, 0.79, 0.3973, 0.7842, 0.3708, 0.7842, 0.3708, 0.79, 0.3973, 0.7403, 0.4098, 0.7364, 0.3779, 0.7927, 0.3446, 0.7938, 0.3693, 0.7842, 0.3708, 0.7828, 0.3447, 0.7828, 0.3447, 0.7842, 0.3708, 0.7364, 0.3779, 0.7353, 0.3467, 0.8003, 0.3945, 0.809, 0.4203, 0.7988, 0.4248, 0.79, 0.3973, 0.79, 0.3973, 0.7988, 0.4248, 0.7467, 0.4431, 0.7403, 0.4098, 0.809, 0.4203, 0.8236, 0.4471, 0.8128, 0.4538, 0.7988, 0.4248, 0.7988, 0.4248, 0.8128, 0.4538, 0.7601, 0.4775, 0.7467, 0.4431, 0.843, 0.4755, 0.8714, 0.506, 0.8586, 0.5185, 0.8317, 0.4844, 0.8317, 0.4844, 0.8586, 0.5185, 0.7904, 0.5606, 0.7732, 0.5164, 0.8236, 0.4471, 0.843, 0.4755, 0.8317, 0.4844, 0.8128, 0.4538, 0.8128, 0.4538, 0.8317, 0.4844, 0.7732, 0.5164, 0.7601, 0.4775, 0.8714, 0.506, 0.9119, 0.54, 0.8963, 0.5585, 0.8586, 0.5185, 0.8586, 0.5185, 0.8963, 0.5585, 0.8107, 0.6112, 0.7904, 0.5606, 0.9119, 0.54, 0.983, 0.5911, 0.957, 0.6184, 0.8963, 0.5585, 0.8963, 0.5585, 0.957, 0.6184, 0.8325, 0.6745, 0.8107, 0.6112, 0.9003, 0.1484, 0.8639, 0.187, 0.8504, 0.176, 0.8829, 0.1329, 0.8829, 0.1329, 0.8504, 0.176, 0.787, 0.1431, 0.806, 0.09757, 0.9615, 0.09732, 0.9003, 0.1484, 0.8829, 0.1329, 0.9325, 0.07416, 0.9325, 0.07416, 0.8829, 0.1329, 0.806, 0.09757, 0.8241, 0.04276])
me_plane.materials.append(mat_material)
me_plane.use_remesh_preserve_volume = False
me_plane.use_remesh_preserve_attributes = False
me_plane.use_mirror_vertex_groups = False
me_plane.update()

# ---- objects
ob_plane = bpy.data.objects.new('Plane', me_plane)
ob_lamp = bpy.data.objects.new('Lamp', light_lamp)
ob_camera = bpy.data.objects.new('Camera', cam_camera)

# ---- transforms, parenting, visibility, modifiers, constraints
ob_plane.location = (0.0, 0.0, 0.0)
ob_plane.rotation_euler = (1.571, -0.0, 7.232)
ob_plane.lineart.crease_threshold = 0.0
ob_lamp.location = (-2.272, -8.235, 5.904)
ob_lamp.rotation_euler = (0.6503, 0.05522, 1.866)
ob_lamp.lock_rotations_4d = False
ob_lamp.empty_display_type = 'ARROWS'
ob_lamp.color = (0.0, 0.0, 0.0, 0.0)
ob_lamp.lineart.crease_threshold = 0.0
ob_camera.location = (12.7, -11.21, 8.195)
ob_camera.rotation_euler = (1.109, 0.01082, 0.8149)
ob_camera.lock_rotations_4d = False
ob_camera.empty_display_type = 'ARROWS'
ob_camera.color = (0.0, 0.0, 0.0, 0.0)
ob_camera.display_type = 'WIRE'
ob_camera.lineart.crease_threshold = 0.0

# ---- collection membership
col_collection_1.objects.link(ob_plane)
col_collection_1.objects.link(ob_lamp)
col_collection_1.objects.link(ob_camera)

# ---- scene / render settings (as saved in the file)
scene.camera = ob_camera
scene.frame_start = 1; scene.frame_end = 250; scene.frame_set(1)
scene.render.engine = 'BLENDER_EEVEE_NEXT'
scene.render.image_settings.color_mode = 'RGB'
scene.render.image_settings.compression = 90
scene.render.resolution_percentage = 50
scene.render.dither_intensity = 0.0
scene.render.bake_margin = 2
scene.render.bake_bias = 0.0
scene.cycles.use_denoising = False
scene.cycles.samples = 10
scene.cycles.sampling_pattern = 'TABULATED_SOBOL'
scene.cycles.light_sampling_threshold = 0.0
scene.cycles.use_adaptive_sampling = False
scene.cycles.use_light_tree = False
scene.cycles.blur_glossy = 0.0
scene.cycles.volume_bounces = 1
scene.cycles.pixel_filter_type = 'GAUSSIAN'
scene.cycles.sample_clamp_indirect = 0.0
scene.view_settings.view_transform = 'Standard'
bpy.context.view_layer.update()
